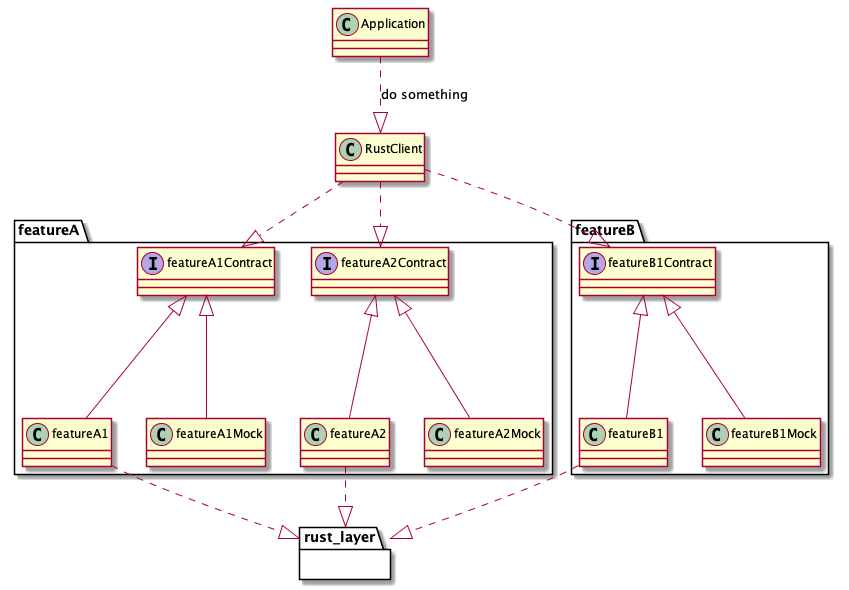

The diagram above was rendered by PlantUML. Its source (embedded in the PNG):
@startuml
package "featureA" {
  interface featureA1Contract
  interface featureA2Contract
  featureA1Contract <|-- featureA1
  featureA1Contract <|-- featureA1Mock
  featureA2Contract <|-- featureA2
  featureA2Contract <|-- featureA2Mock
  featureA1 ..|> rust_layer
  featureA2 ..|> rust_layer
}

package "featureB" {
  interface featureB1Contract
  featureB1Contract <|-- featureB1
  featureB1Contract <|-- featureB1Mock
  featureB1 ..|> rust_layer
}

package rust_layer {

}

Application ..|> RustClient : do something
RustClient ..|> featureA1Contract
RustClient ..|> featureA2Contract
RustClient ..|> featureB1Contract


@enduml